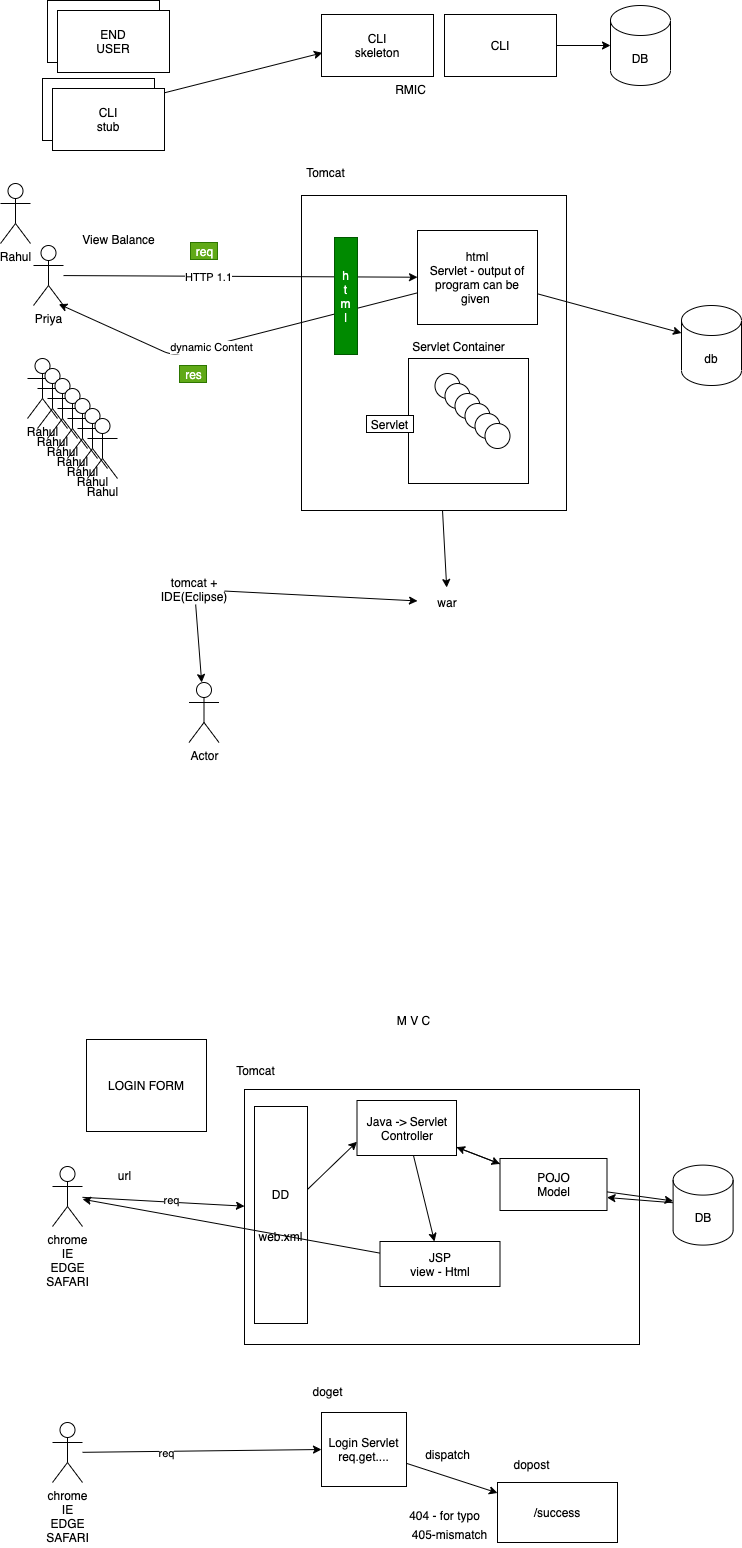

The diagram above was exported from draw.io. Its source (the exported page's mxGraphModel, read from the mxfile embedded in the PNG):
<mxGraphModel dx="791" dy="530" grid="0" gridSize="10" guides="1" tooltips="1" connect="1" arrows="1" fold="1" page="0" pageScale="1" pageWidth="827" pageHeight="1169" math="0" shadow="0">
  <root>
    <mxCell id="0" />
    <mxCell id="1" parent="0" />
    <mxCell id="81" style="edgeStyle=none;html=1;" edge="1" parent="1" source="61" target="82">
      <mxGeometry relative="1" as="geometry">
        <mxPoint x="605.5" y="764.1333821614583" as="targetPoint" />
      </mxGeometry>
    </mxCell>
    <mxCell id="61" value="" style="rounded=0;whiteSpace=wrap;html=1;" vertex="1" parent="1">
      <mxGeometry x="473" y="390" width="265" height="315" as="geometry" />
    </mxCell>
    <mxCell id="2" value="END&lt;br&gt;USER" style="rounded=0;whiteSpace=wrap;html=1;" vertex="1" parent="1">
      <mxGeometry x="219" y="195" width="112" height="62" as="geometry" />
    </mxCell>
    <mxCell id="8" style="edgeStyle=none;html=1;" edge="1" parent="1" source="3" target="9">
      <mxGeometry relative="1" as="geometry">
        <mxPoint x="769.9375101725261" y="240" as="targetPoint" />
      </mxGeometry>
    </mxCell>
    <mxCell id="3" value="CLI" style="rounded=0;whiteSpace=wrap;html=1;" vertex="1" parent="1">
      <mxGeometry x="616" y="209" width="112" height="62" as="geometry" />
    </mxCell>
    <mxCell id="7" style="edgeStyle=none;html=1;entryX=0.008;entryY=0.618;entryDx=0;entryDy=0;entryPerimeter=0;" edge="1" parent="1" source="4" target="5">
      <mxGeometry relative="1" as="geometry" />
    </mxCell>
    <mxCell id="4" value="CLI&lt;br&gt;stub" style="rounded=0;whiteSpace=wrap;html=1;" vertex="1" parent="1">
      <mxGeometry x="214" y="273" width="112" height="62" as="geometry" />
    </mxCell>
    <mxCell id="5" value="CLI&lt;br&gt;skeleton" style="rounded=0;whiteSpace=wrap;html=1;" vertex="1" parent="1">
      <mxGeometry x="493" y="209" width="112" height="62" as="geometry" />
    </mxCell>
    <mxCell id="6" value="RMIC" style="text;html=1;align=center;verticalAlign=middle;resizable=0;points=[];autosize=1;strokeColor=none;fillColor=none;" vertex="1" parent="1">
      <mxGeometry x="562" y="275" width="40" height="17" as="geometry" />
    </mxCell>
    <mxCell id="9" value="DB" style="shape=cylinder3;whiteSpace=wrap;html=1;boundedLbl=1;backgroundOutline=1;size=15;" vertex="1" parent="1">
      <mxGeometry x="781.9975101725261" y="200" width="60" height="80" as="geometry" />
    </mxCell>
    <mxCell id="10" value="END&lt;br&gt;USER" style="rounded=0;whiteSpace=wrap;html=1;" vertex="1" parent="1">
      <mxGeometry x="229" y="205" width="112" height="62" as="geometry" />
    </mxCell>
    <mxCell id="11" value="CLI&lt;br&gt;stub" style="rounded=0;whiteSpace=wrap;html=1;" vertex="1" parent="1">
      <mxGeometry x="224" y="283" width="112" height="62" as="geometry" />
    </mxCell>
    <mxCell id="31" style="edgeStyle=none;html=1;" edge="1" parent="1" source="30" target="32">
      <mxGeometry relative="1" as="geometry">
        <mxPoint x="419.0041605631511" y="499" as="targetPoint" />
      </mxGeometry>
    </mxCell>
    <mxCell id="41" value="HTTP 1.1" style="edgeLabel;html=1;align=center;verticalAlign=middle;resizable=0;points=[];" vertex="1" connectable="0" parent="31">
      <mxGeometry x="-0.1809" y="-1" relative="1" as="geometry">
        <mxPoint as="offset" />
      </mxGeometry>
    </mxCell>
    <mxCell id="30" value="Priya" style="shape=umlActor;verticalLabelPosition=bottom;verticalAlign=top;html=1;outlineConnect=0;" vertex="1" parent="1">
      <mxGeometry x="205" y="440" width="30" height="60" as="geometry" />
    </mxCell>
    <mxCell id="33" style="edgeStyle=none;html=1;entryX=0.845;entryY=0.977;entryDx=0;entryDy=0;entryPerimeter=0;" edge="1" parent="1" source="32" target="30">
      <mxGeometry relative="1" as="geometry">
        <Array as="points">
          <mxPoint x="344" y="550" />
        </Array>
      </mxGeometry>
    </mxCell>
    <mxCell id="34" value="dynamic Content" style="edgeLabel;html=1;align=center;verticalAlign=middle;resizable=0;points=[];" vertex="1" connectable="0" parent="33">
      <mxGeometry x="0.129" y="1" relative="1" as="geometry">
        <mxPoint as="offset" />
      </mxGeometry>
    </mxCell>
    <mxCell id="74" style="edgeStyle=none;html=1;entryX=0;entryY=0;entryDx=0;entryDy=27.5;entryPerimeter=0;" edge="1" parent="1" source="32" target="73">
      <mxGeometry relative="1" as="geometry" />
    </mxCell>
    <mxCell id="32" value="html&lt;br&gt;Servlet - output of program can be given&amp;nbsp;" style="rounded=0;whiteSpace=wrap;html=1;" vertex="1" parent="1">
      <mxGeometry x="589" y="425" width="120" height="94" as="geometry" />
    </mxCell>
    <mxCell id="35" value="Rahul" style="shape=umlActor;verticalLabelPosition=bottom;verticalAlign=top;html=1;outlineConnect=0;" vertex="1" parent="1">
      <mxGeometry x="199" y="553" width="30" height="60" as="geometry" />
    </mxCell>
    <mxCell id="44" value="Rahul" style="shape=umlActor;verticalLabelPosition=bottom;verticalAlign=top;html=1;outlineConnect=0;" vertex="1" parent="1">
      <mxGeometry x="209" y="563" width="30" height="60" as="geometry" />
    </mxCell>
    <mxCell id="45" value="Rahul" style="shape=umlActor;verticalLabelPosition=bottom;verticalAlign=top;html=1;outlineConnect=0;" vertex="1" parent="1">
      <mxGeometry x="219" y="573" width="30" height="60" as="geometry" />
    </mxCell>
    <mxCell id="46" value="Rahul" style="shape=umlActor;verticalLabelPosition=bottom;verticalAlign=top;html=1;outlineConnect=0;" vertex="1" parent="1">
      <mxGeometry x="229" y="583" width="30" height="60" as="geometry" />
    </mxCell>
    <mxCell id="47" value="Rahul" style="shape=umlActor;verticalLabelPosition=bottom;verticalAlign=top;html=1;outlineConnect=0;" vertex="1" parent="1">
      <mxGeometry x="239" y="593" width="30" height="60" as="geometry" />
    </mxCell>
    <mxCell id="48" value="Rahul" style="shape=umlActor;verticalLabelPosition=bottom;verticalAlign=top;html=1;outlineConnect=0;" vertex="1" parent="1">
      <mxGeometry x="249" y="603" width="30" height="60" as="geometry" />
    </mxCell>
    <mxCell id="49" value="Rahul" style="shape=umlActor;verticalLabelPosition=bottom;verticalAlign=top;html=1;outlineConnect=0;" vertex="1" parent="1">
      <mxGeometry x="259" y="613" width="30" height="60" as="geometry" />
    </mxCell>
    <mxCell id="50" value="Rahul" style="shape=umlActor;verticalLabelPosition=bottom;verticalAlign=top;html=1;outlineConnect=0;" vertex="1" parent="1">
      <mxGeometry x="172" y="378" width="30" height="60" as="geometry" />
    </mxCell>
    <mxCell id="58" value="" style="rounded=0;whiteSpace=wrap;html=1;" vertex="1" parent="1">
      <mxGeometry x="580" y="553" width="120" height="125" as="geometry" />
    </mxCell>
    <mxCell id="59" value="" style="ellipse;whiteSpace=wrap;html=1;aspect=fixed;" vertex="1" parent="1">
      <mxGeometry x="606.5" y="568" width="25" height="25" as="geometry" />
    </mxCell>
    <mxCell id="60" value="View Balance" style="text;html=1;align=center;verticalAlign=middle;resizable=0;points=[];autosize=1;strokeColor=none;fillColor=none;" vertex="1" parent="1">
      <mxGeometry x="249" y="425" width="82" height="17" as="geometry" />
    </mxCell>
    <mxCell id="62" value="Tomcat" style="text;html=1;align=center;verticalAlign=middle;resizable=0;points=[];autosize=1;strokeColor=none;fillColor=none;" vertex="1" parent="1">
      <mxGeometry x="473" y="358" width="48" height="17" as="geometry" />
    </mxCell>
    <mxCell id="64" value="Servlet Container" style="text;html=1;align=center;verticalAlign=middle;resizable=0;points=[];autosize=1;strokeColor=none;fillColor=none;" vertex="1" parent="1">
      <mxGeometry x="579" y="532" width="102" height="17" as="geometry" />
    </mxCell>
    <mxCell id="65" value="Servlet" style="rounded=0;whiteSpace=wrap;html=1;" vertex="1" parent="1">
      <mxGeometry x="538" y="610" width="47" height="17" as="geometry" />
    </mxCell>
    <mxCell id="66" value="" style="ellipse;whiteSpace=wrap;html=1;aspect=fixed;" vertex="1" parent="1">
      <mxGeometry x="616.5" y="578" width="25" height="25" as="geometry" />
    </mxCell>
    <mxCell id="70" value="" style="ellipse;whiteSpace=wrap;html=1;aspect=fixed;" vertex="1" parent="1">
      <mxGeometry x="626.5" y="588" width="25" height="25" as="geometry" />
    </mxCell>
    <mxCell id="73" value="db" style="shape=cylinder3;whiteSpace=wrap;html=1;boundedLbl=1;backgroundOutline=1;size=15;" vertex="1" parent="1">
      <mxGeometry x="853" y="500" width="60" height="80" as="geometry" />
    </mxCell>
    <mxCell id="75" value="h&lt;br&gt;t&lt;br&gt;m&lt;br&gt;l" style="rounded=0;whiteSpace=wrap;html=1;fillColor=#008a00;fontColor=#ffffff;strokeColor=#005700;" vertex="1" parent="1">
      <mxGeometry x="506" y="432" width="23" height="117" as="geometry" />
    </mxCell>
    <mxCell id="76" value="req" style="text;html=1;align=center;verticalAlign=middle;resizable=0;points=[];autosize=1;strokeColor=#2D7600;fillColor=#60a917;fontColor=#ffffff;" vertex="1" parent="1">
      <mxGeometry x="362" y="437" width="27" height="17" as="geometry" />
    </mxCell>
    <mxCell id="77" value="res" style="text;html=1;align=center;verticalAlign=middle;resizable=0;points=[];autosize=1;strokeColor=#2D7600;fillColor=#60a917;fontColor=#ffffff;" vertex="1" parent="1">
      <mxGeometry x="351" y="560" width="27" height="17" as="geometry" />
    </mxCell>
    <mxCell id="78" value="" style="ellipse;whiteSpace=wrap;html=1;aspect=fixed;" vertex="1" parent="1">
      <mxGeometry x="636.5" y="598" width="25" height="25" as="geometry" />
    </mxCell>
    <mxCell id="79" value="" style="ellipse;whiteSpace=wrap;html=1;aspect=fixed;" vertex="1" parent="1">
      <mxGeometry x="646.5" y="608" width="25" height="25" as="geometry" />
    </mxCell>
    <mxCell id="80" value="" style="ellipse;whiteSpace=wrap;html=1;aspect=fixed;" vertex="1" parent="1">
      <mxGeometry x="656.5" y="618" width="25" height="25" as="geometry" />
    </mxCell>
    <mxCell id="82" value="war" style="text;html=1;strokeColor=none;fillColor=none;align=center;verticalAlign=middle;whiteSpace=wrap;rounded=0;" vertex="1" parent="1">
      <mxGeometry x="589" y="782.0033821614583" width="60" height="30" as="geometry" />
    </mxCell>
    <mxCell id="84" style="edgeStyle=none;html=1;" edge="1" parent="1" source="83" target="82">
      <mxGeometry relative="1" as="geometry" />
    </mxCell>
    <mxCell id="85" style="edgeStyle=none;html=1;" edge="1" parent="1" source="83" target="86">
      <mxGeometry relative="1" as="geometry">
        <mxPoint x="377.2708435058594" y="880.933349609375" as="targetPoint" />
      </mxGeometry>
    </mxCell>
    <mxCell id="83" value="tomcat + IDE(Eclipse)" style="text;html=1;strokeColor=none;fillColor=none;align=center;verticalAlign=middle;whiteSpace=wrap;rounded=0;" vertex="1" parent="1">
      <mxGeometry x="336" y="769" width="60" height="30" as="geometry" />
    </mxCell>
    <mxCell id="86" value="Actor" style="shape=umlActor;verticalLabelPosition=bottom;verticalAlign=top;html=1;outlineConnect=0;" vertex="1" parent="1">
      <mxGeometry x="360.5008435058594" y="877.003349609375" width="30" height="60" as="geometry" />
    </mxCell>
    <mxCell id="88" style="edgeStyle=none;html=1;" edge="1" parent="1" source="87" target="89">
      <mxGeometry relative="1" as="geometry">
        <mxPoint x="385.2708435058594" y="1391" as="targetPoint" />
      </mxGeometry>
    </mxCell>
    <mxCell id="108" value="req" style="edgeLabel;html=1;align=center;verticalAlign=middle;resizable=0;points=[];" vertex="1" connectable="0" parent="88">
      <mxGeometry x="0.0924" y="2" relative="1" as="geometry">
        <mxPoint as="offset" />
      </mxGeometry>
    </mxCell>
    <mxCell id="87" value="chrome&lt;br&gt;IE&lt;br&gt;EDGE&lt;br&gt;SAFARI" style="shape=umlActor;verticalLabelPosition=bottom;verticalAlign=top;html=1;outlineConnect=0;" vertex="1" parent="1">
      <mxGeometry x="224" y="1361" width="30" height="60" as="geometry" />
    </mxCell>
    <mxCell id="89" value="" style="rounded=0;whiteSpace=wrap;html=1;" vertex="1" parent="1">
      <mxGeometry x="416" y="1284" width="395" height="255" as="geometry" />
    </mxCell>
    <mxCell id="90" value="Tomcat" style="text;html=1;align=center;verticalAlign=middle;resizable=0;points=[];autosize=1;strokeColor=none;fillColor=none;" vertex="1" parent="1">
      <mxGeometry x="403" y="1256" width="48" height="17" as="geometry" />
    </mxCell>
    <mxCell id="97" style="edgeStyle=none;html=1;" edge="1" parent="1" source="91" target="96">
      <mxGeometry relative="1" as="geometry" />
    </mxCell>
    <mxCell id="104" style="edgeStyle=none;html=1;" edge="1" parent="1" source="91" target="103">
      <mxGeometry relative="1" as="geometry" />
    </mxCell>
    <mxCell id="91" value="Java -&amp;gt; Servlet&lt;br&gt;Controller" style="rounded=0;whiteSpace=wrap;html=1;" vertex="1" parent="1">
      <mxGeometry x="528.5" y="1295" width="99.5" height="55" as="geometry" />
    </mxCell>
    <mxCell id="94" style="edgeStyle=none;html=1;entryX=0;entryY=0.75;entryDx=0;entryDy=0;" edge="1" parent="1" source="92" target="91">
      <mxGeometry relative="1" as="geometry" />
    </mxCell>
    <mxCell id="92" value="DD&lt;br&gt;&lt;br&gt;&lt;br&gt;web.xml" style="rounded=0;whiteSpace=wrap;html=1;" vertex="1" parent="1">
      <mxGeometry x="426" y="1301" width="53" height="217" as="geometry" />
    </mxCell>
    <mxCell id="93" value="url" style="text;html=1;align=center;verticalAlign=middle;resizable=0;points=[];autosize=1;strokeColor=none;fillColor=none;" vertex="1" parent="1">
      <mxGeometry x="284" y="1361" width="23" height="17" as="geometry" />
    </mxCell>
    <mxCell id="98" style="edgeStyle=none;html=1;" edge="1" parent="1" source="96" target="99">
      <mxGeometry relative="1" as="geometry">
        <mxPoint x="874.6041768391926" y="1399.60009765625" as="targetPoint" />
      </mxGeometry>
    </mxCell>
    <mxCell id="101" style="edgeStyle=none;html=1;" edge="1" parent="1" source="96" target="91">
      <mxGeometry relative="1" as="geometry" />
    </mxCell>
    <mxCell id="96" value="POJO&lt;br&gt;Model" style="rounded=0;whiteSpace=wrap;html=1;" vertex="1" parent="1">
      <mxGeometry x="671.5" y="1353" width="107" height="52" as="geometry" />
    </mxCell>
    <mxCell id="100" style="edgeStyle=none;html=1;entryX=1;entryY=0.75;entryDx=0;entryDy=0;" edge="1" parent="1" source="99" target="96">
      <mxGeometry relative="1" as="geometry" />
    </mxCell>
    <mxCell id="99" value="DB" style="shape=cylinder3;whiteSpace=wrap;html=1;boundedLbl=1;backgroundOutline=1;size=15;" vertex="1" parent="1">
      <mxGeometry x="844.6041768391926" y="1359.60009765625" width="60" height="80" as="geometry" />
    </mxCell>
    <mxCell id="105" style="edgeStyle=none;html=1;" edge="1" parent="1" source="103" target="87">
      <mxGeometry relative="1" as="geometry" />
    </mxCell>
    <mxCell id="103" value="JSP&lt;br&gt;view - Html" style="rounded=0;whiteSpace=wrap;html=1;" vertex="1" parent="1">
      <mxGeometry x="551.5" y="1436" width="120" height="45" as="geometry" />
    </mxCell>
    <mxCell id="106" value="M V C" style="text;html=1;align=center;verticalAlign=middle;resizable=0;points=[];autosize=1;strokeColor=none;fillColor=none;" vertex="1" parent="1">
      <mxGeometry x="564" y="1206" width="42" height="17" as="geometry" />
    </mxCell>
    <mxCell id="107" value="LOGIN FORM" style="rounded=0;whiteSpace=wrap;html=1;" vertex="1" parent="1">
      <mxGeometry x="258" y="1234" width="120" height="92" as="geometry" />
    </mxCell>
    <mxCell id="110" style="edgeStyle=none;html=1;" edge="1" parent="1" source="109" target="111">
      <mxGeometry relative="1" as="geometry">
        <mxPoint x="692.6041768391926" y="1705.7999674479165" as="targetPoint" />
      </mxGeometry>
    </mxCell>
    <mxCell id="109" value="Login Servlet&lt;br&gt;req.get...." style="rounded=0;whiteSpace=wrap;html=1;" vertex="1" parent="1">
      <mxGeometry x="493" y="1607" width="85" height="74" as="geometry" />
    </mxCell>
    <mxCell id="111" value="/success" style="rounded=0;whiteSpace=wrap;html=1;" vertex="1" parent="1">
      <mxGeometry x="669.0041768391926" y="1676.9999674479166" width="120" height="60" as="geometry" />
    </mxCell>
    <mxCell id="113" style="edgeStyle=none;html=1;entryX=0;entryY=0.5;entryDx=0;entryDy=0;" edge="1" parent="1" source="112" target="109">
      <mxGeometry relative="1" as="geometry" />
    </mxCell>
    <mxCell id="114" value="req" style="edgeLabel;html=1;align=center;verticalAlign=middle;resizable=0;points=[];" vertex="1" connectable="0" parent="113">
      <mxGeometry x="-0.2986" y="-2" relative="1" as="geometry">
        <mxPoint as="offset" />
      </mxGeometry>
    </mxCell>
    <mxCell id="112" value="chrome&lt;br&gt;IE&lt;br&gt;EDGE&lt;br&gt;SAFARI" style="shape=umlActor;verticalLabelPosition=bottom;verticalAlign=top;html=1;outlineConnect=0;" vertex="1" parent="1">
      <mxGeometry x="224" y="1617" width="30" height="60" as="geometry" />
    </mxCell>
    <mxCell id="115" value="dispatch" style="text;html=1;align=center;verticalAlign=middle;resizable=0;points=[];autosize=1;strokeColor=none;fillColor=none;" vertex="1" parent="1">
      <mxGeometry x="592" y="1640" width="54" height="17" as="geometry" />
    </mxCell>
    <mxCell id="116" value="404 - for typo" style="text;html=1;align=center;verticalAlign=middle;resizable=0;points=[];autosize=1;strokeColor=none;fillColor=none;" vertex="1" parent="1">
      <mxGeometry x="575.5" y="1701" width="81" height="17" as="geometry" />
    </mxCell>
    <mxCell id="117" value="doget" style="text;html=1;align=center;verticalAlign=middle;resizable=0;points=[];autosize=1;strokeColor=none;fillColor=none;" vertex="1" parent="1">
      <mxGeometry x="479" y="1577" width="40" height="17" as="geometry" />
    </mxCell>
    <mxCell id="118" value="dopost" style="text;html=1;align=center;verticalAlign=middle;resizable=0;points=[];autosize=1;strokeColor=none;fillColor=none;" vertex="1" parent="1">
      <mxGeometry x="680" y="1650" width="46" height="17" as="geometry" />
    </mxCell>
    <mxCell id="119" value="405-mismatch" style="text;html=1;align=center;verticalAlign=middle;resizable=0;points=[];autosize=1;strokeColor=none;fillColor=none;" vertex="1" parent="1">
      <mxGeometry x="579" y="1720" width="84" height="17" as="geometry" />
    </mxCell>
  </root>
</mxGraphModel>